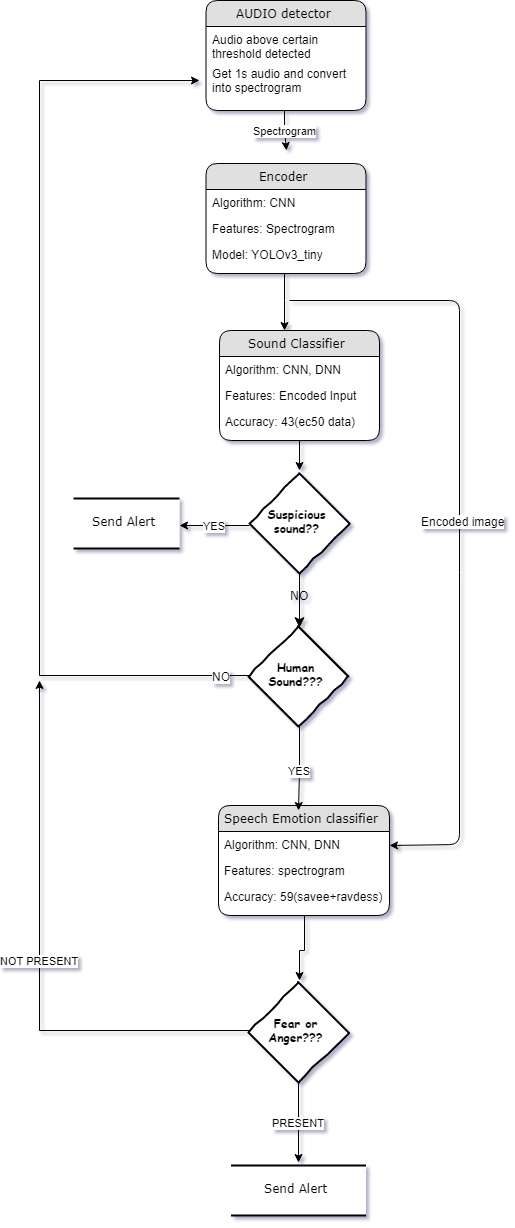

The diagram above was exported from draw.io. Its source (the exported page's mxGraphModel, read from the mxfile embedded in the PNG):
<mxGraphModel dx="6250" dy="2665" grid="1" gridSize="10" guides="1" tooltips="1" connect="1" arrows="1" fold="1" page="1" pageScale="1" pageWidth="1169" pageHeight="827" background="#ffffff" math="0" shadow="1">
  <root>
    <mxCell id="0" />
    <mxCell id="1" parent="0" />
    <mxCell id="21ea969265ad0168-6" value="Sound Classifier" style="swimlane;html=1;fontStyle=0;childLayout=stackLayout;horizontal=1;startSize=26;fillColor=#e0e0e0;horizontalStack=0;resizeParent=1;resizeLast=0;collapsible=1;marginBottom=0;swimlaneFillColor=#ffffff;align=center;rounded=1;shadow=0;comic=0;labelBackgroundColor=none;strokeColor=#000000;strokeWidth=1;fontFamily=Verdana;fontSize=12;fontColor=#000000;" parent="1" vertex="1">
      <mxGeometry x="440" y="640" width="160" height="110" as="geometry" />
    </mxCell>
    <mxCell id="21ea969265ad0168-7" value="Algorithm: CNN, DNN" style="text;html=1;strokeColor=none;fillColor=none;spacingLeft=4;spacingRight=4;whiteSpace=wrap;overflow=hidden;rotatable=0;points=[[0,0.5],[1,0.5]];portConstraint=eastwest;" parent="21ea969265ad0168-6" vertex="1">
      <mxGeometry y="26" width="160" height="26" as="geometry" />
    </mxCell>
    <mxCell id="21ea969265ad0168-8" value="Features: Encoded Input" style="text;html=1;strokeColor=none;fillColor=none;spacingLeft=4;spacingRight=4;whiteSpace=wrap;overflow=hidden;rotatable=0;points=[[0,0.5],[1,0.5]];portConstraint=eastwest;" parent="21ea969265ad0168-6" vertex="1">
      <mxGeometry y="52" width="160" height="26" as="geometry" />
    </mxCell>
    <mxCell id="21ea969265ad0168-9" value="Accuracy: 43(ec50 data)" style="text;html=1;strokeColor=none;fillColor=none;spacingLeft=4;spacingRight=4;whiteSpace=wrap;overflow=hidden;rotatable=0;points=[[0,0.5],[1,0.5]];portConstraint=eastwest;" parent="21ea969265ad0168-6" vertex="1">
      <mxGeometry y="78" width="160" height="26" as="geometry" />
    </mxCell>
    <mxCell id="yh4775jPAO7EZPjaKAtO-38" style="edgeStyle=orthogonalEdgeStyle;rounded=0;orthogonalLoop=1;jettySize=auto;html=1;entryX=0.5;entryY=0;entryDx=0;entryDy=0;" parent="1" source="21ea969265ad0168-14" target="yh4775jPAO7EZPjaKAtO-37" edge="1">
      <mxGeometry relative="1" as="geometry" />
    </mxCell>
    <mxCell id="21ea969265ad0168-14" value="Speech Emotion classifier&lt;br&gt;" style="swimlane;html=1;fontStyle=0;childLayout=stackLayout;horizontal=1;startSize=26;fillColor=#e0e0e0;horizontalStack=0;resizeParent=1;resizeLast=0;collapsible=1;marginBottom=0;swimlaneFillColor=#ffffff;align=center;rounded=1;shadow=0;comic=0;labelBackgroundColor=none;strokeColor=#000000;strokeWidth=1;fontFamily=Verdana;fontSize=12;fontColor=#000000;" parent="1" vertex="1">
      <mxGeometry x="439" y="1115" width="171" height="110" as="geometry" />
    </mxCell>
    <mxCell id="21ea969265ad0168-15" value="Algorithm: CNN, DNN" style="text;html=1;strokeColor=none;fillColor=none;spacingLeft=4;spacingRight=4;whiteSpace=wrap;overflow=hidden;rotatable=0;points=[[0,0.5],[1,0.5]];portConstraint=eastwest;" parent="21ea969265ad0168-14" vertex="1">
      <mxGeometry y="26" width="171" height="26" as="geometry" />
    </mxCell>
    <mxCell id="21ea969265ad0168-16" value="Features: spectrogram" style="text;html=1;strokeColor=none;fillColor=none;spacingLeft=4;spacingRight=4;whiteSpace=wrap;overflow=hidden;rotatable=0;points=[[0,0.5],[1,0.5]];portConstraint=eastwest;" parent="21ea969265ad0168-14" vertex="1">
      <mxGeometry y="52" width="171" height="26" as="geometry" />
    </mxCell>
    <mxCell id="21ea969265ad0168-17" value="Accuracy: 59(savee+ravdess)" style="text;html=1;strokeColor=none;fillColor=none;spacingLeft=4;spacingRight=4;whiteSpace=wrap;overflow=hidden;rotatable=0;points=[[0,0.5],[1,0.5]];portConstraint=eastwest;" parent="21ea969265ad0168-14" vertex="1">
      <mxGeometry y="78" width="171" height="26" as="geometry" />
    </mxCell>
    <mxCell id="21ea969265ad0168-36" value="NO" style="edgeStyle=orthogonalEdgeStyle;html=1;labelBackgroundColor=none;startFill=0;startSize=8;endFill=1;endSize=8;fontFamily=Verdana;fontSize=12;" parent="1" target="yh4775jPAO7EZPjaKAtO-30" edge="1">
      <mxGeometry relative="1" as="geometry">
        <mxPoint x="520" y="871" as="sourcePoint" />
        <mxPoint x="520" y="940" as="targetPoint" />
        <Array as="points">
          <mxPoint x="520" y="880" />
          <mxPoint x="520" y="880" />
        </Array>
      </mxGeometry>
    </mxCell>
    <mxCell id="yh4775jPAO7EZPjaKAtO-22" value="Suspicious sound??" style="rhombus;html=1;align=center;whiteSpace=wrap;comic=1;strokeWidth=2;fontFamily=Comic Sans MS;fontStyle=1;" parent="1" vertex="1">
      <mxGeometry x="470" y="783" width="100" height="100" as="geometry" />
    </mxCell>
    <mxCell id="yh4775jPAO7EZPjaKAtO-24" value="" style="endArrow=classic;html=1;exitX=0.5;exitY=1;exitDx=0;exitDy=0;" parent="1" source="21ea969265ad0168-6" edge="1">
      <mxGeometry width="50" height="50" relative="1" as="geometry">
        <mxPoint x="320" y="1100" as="sourcePoint" />
        <mxPoint x="520" y="780" as="targetPoint" />
      </mxGeometry>
    </mxCell>
    <mxCell id="yh4775jPAO7EZPjaKAtO-27" value="Send Alert" style="html=1;rounded=0;shadow=0;comic=0;labelBackgroundColor=none;strokeColor=#000000;strokeWidth=2;fillColor=#FFFFFF;fontFamily=Verdana;fontSize=12;fontColor=#000000;align=center;shape=mxgraph.ios7ui.horLines;" parent="1" vertex="1">
      <mxGeometry x="294" y="808" width="106" height="50" as="geometry" />
    </mxCell>
    <mxCell id="yh4775jPAO7EZPjaKAtO-28" value="YES" style="endArrow=classic;html=1;exitX=0;exitY=0.5;exitDx=0;exitDy=0;entryX=1.014;entryY=0.522;entryDx=0;entryDy=0;entryPerimeter=0;" parent="1" source="yh4775jPAO7EZPjaKAtO-22" target="yh4775jPAO7EZPjaKAtO-27" edge="1">
      <mxGeometry width="50" height="50" relative="1" as="geometry">
        <mxPoint x="310" y="1459" as="sourcePoint" />
        <mxPoint x="360" y="1409" as="targetPoint" />
      </mxGeometry>
    </mxCell>
    <mxCell id="yh4775jPAO7EZPjaKAtO-32" value="YES&lt;br&gt;" style="edgeStyle=orthogonalEdgeStyle;rounded=0;orthogonalLoop=1;jettySize=auto;html=1;exitX=0.5;exitY=1;exitDx=0;exitDy=0;" parent="1" source="yh4775jPAO7EZPjaKAtO-30" edge="1">
      <mxGeometry relative="1" as="geometry">
        <mxPoint x="519" y="1120" as="targetPoint" />
      </mxGeometry>
    </mxCell>
    <mxCell id="yh4775jPAO7EZPjaKAtO-35" style="edgeStyle=orthogonalEdgeStyle;rounded=0;orthogonalLoop=1;jettySize=auto;html=1;" parent="1" source="yh4775jPAO7EZPjaKAtO-30" edge="1">
      <mxGeometry relative="1" as="geometry">
        <mxPoint x="420" y="390" as="targetPoint" />
        <Array as="points">
          <mxPoint x="260" y="985" />
          <mxPoint x="260" y="390" />
        </Array>
      </mxGeometry>
    </mxCell>
    <mxCell id="yh4775jPAO7EZPjaKAtO-48" value="NO&lt;br&gt;" style="text;html=1;resizable=0;points=[];align=center;verticalAlign=middle;labelBackgroundColor=#ffffff;" parent="yh4775jPAO7EZPjaKAtO-35" vertex="1" connectable="0">
      <mxGeometry x="-0.9381" y="-2" relative="1" as="geometry">
        <mxPoint as="offset" />
      </mxGeometry>
    </mxCell>
    <mxCell id="yh4775jPAO7EZPjaKAtO-30" value="Human Sound???" style="rhombus;html=1;align=center;whiteSpace=wrap;comic=1;strokeWidth=2;fontFamily=Comic Sans MS;fontStyle=1;" parent="1" vertex="1">
      <mxGeometry x="468.8823529411766" y="936" width="100" height="100" as="geometry" />
    </mxCell>
    <mxCell id="yh4775jPAO7EZPjaKAtO-50" value="" style="edgeStyle=orthogonalEdgeStyle;rounded=0;orthogonalLoop=1;jettySize=auto;html=1;" parent="1" edge="1">
      <mxGeometry relative="1" as="geometry">
        <mxPoint x="459" y="1074" as="targetPoint" />
      </mxGeometry>
    </mxCell>
    <mxCell id="yh4775jPAO7EZPjaKAtO-42" value="PRESENT" style="edgeStyle=orthogonalEdgeStyle;rounded=0;orthogonalLoop=1;jettySize=auto;html=1;" parent="1" source="yh4775jPAO7EZPjaKAtO-37" edge="1">
      <mxGeometry relative="1" as="geometry">
        <mxPoint x="519" y="1472" as="targetPoint" />
      </mxGeometry>
    </mxCell>
    <mxCell id="yh4775jPAO7EZPjaKAtO-44" value="NOT PRESENT" style="edgeStyle=orthogonalEdgeStyle;rounded=0;orthogonalLoop=1;jettySize=auto;html=1;exitX=0;exitY=0.5;exitDx=0;exitDy=0;" parent="1" source="yh4775jPAO7EZPjaKAtO-37" edge="1">
      <mxGeometry relative="1" as="geometry">
        <mxPoint x="260" y="990" as="targetPoint" />
      </mxGeometry>
    </mxCell>
    <mxCell id="yh4775jPAO7EZPjaKAtO-37" value="Fear or Anger???" style="rhombus;html=1;align=center;whiteSpace=wrap;comic=1;strokeWidth=2;fontFamily=Comic Sans MS;fontStyle=1;" parent="1" vertex="1">
      <mxGeometry x="469" y="1292" width="100" height="100" as="geometry" />
    </mxCell>
    <mxCell id="yh4775jPAO7EZPjaKAtO-43" value="Send Alert" style="html=1;rounded=0;shadow=0;comic=0;labelBackgroundColor=none;strokeColor=#000000;strokeWidth=2;fillColor=#FFFFFF;fontFamily=Verdana;fontSize=12;fontColor=#000000;align=center;shape=mxgraph.ios7ui.horLines;" parent="1" vertex="1">
      <mxGeometry x="451.5" y="1475" width="135" height="50" as="geometry" />
    </mxCell>
    <mxCell id="kg2z-AqS6hs_KcvLlJTV-7" value="Spectrogram&lt;br&gt;" style="edgeStyle=orthogonalEdgeStyle;rounded=0;orthogonalLoop=1;jettySize=auto;html=1;" edge="1" parent="1" source="kg2z-AqS6hs_KcvLlJTV-1">
      <mxGeometry relative="1" as="geometry">
        <mxPoint x="507" y="460" as="targetPoint" />
      </mxGeometry>
    </mxCell>
    <mxCell id="kg2z-AqS6hs_KcvLlJTV-1" value="AUDIO detector" style="swimlane;html=1;fontStyle=0;childLayout=stackLayout;horizontal=1;startSize=26;fillColor=#e0e0e0;horizontalStack=0;resizeParent=1;resizeLast=0;collapsible=1;marginBottom=0;swimlaneFillColor=#ffffff;align=center;rounded=1;shadow=0;comic=0;labelBackgroundColor=none;strokeColor=#000000;strokeWidth=1;fontFamily=Verdana;fontSize=12;fontColor=#000000;" vertex="1" parent="1">
      <mxGeometry x="426.5" y="310" width="160" height="110" as="geometry" />
    </mxCell>
    <mxCell id="kg2z-AqS6hs_KcvLlJTV-3" value="Audio above certain threshold detected" style="text;html=1;strokeColor=none;fillColor=none;spacingLeft=4;spacingRight=4;whiteSpace=wrap;overflow=hidden;rotatable=0;points=[[0,0.5],[1,0.5]];portConstraint=eastwest;" vertex="1" parent="kg2z-AqS6hs_KcvLlJTV-1">
      <mxGeometry y="26" width="160" height="34" as="geometry" />
    </mxCell>
    <mxCell id="kg2z-AqS6hs_KcvLlJTV-17" value="Get 1s audio and convert into spectrogram&lt;br&gt;&lt;br&gt;" style="text;html=1;strokeColor=none;fillColor=none;spacingLeft=4;spacingRight=4;whiteSpace=wrap;overflow=hidden;rotatable=0;points=[[0,0.5],[1,0.5]];portConstraint=eastwest;" vertex="1" parent="kg2z-AqS6hs_KcvLlJTV-1">
      <mxGeometry y="60" width="160" height="34" as="geometry" />
    </mxCell>
    <mxCell id="kg2z-AqS6hs_KcvLlJTV-12" value="" style="edgeStyle=orthogonalEdgeStyle;rounded=0;orthogonalLoop=1;jettySize=auto;html=1;" edge="1" parent="1" source="kg2z-AqS6hs_KcvLlJTV-8">
      <mxGeometry relative="1" as="geometry">
        <mxPoint x="504" y="640" as="targetPoint" />
        <Array as="points">
          <mxPoint x="507" y="611" />
          <mxPoint x="504" y="611" />
        </Array>
      </mxGeometry>
    </mxCell>
    <mxCell id="kg2z-AqS6hs_KcvLlJTV-8" value="Encoder" style="swimlane;html=1;fontStyle=0;childLayout=stackLayout;horizontal=1;startSize=26;fillColor=#e0e0e0;horizontalStack=0;resizeParent=1;resizeLast=0;collapsible=1;marginBottom=0;swimlaneFillColor=#ffffff;align=center;rounded=1;shadow=0;comic=0;labelBackgroundColor=none;strokeColor=#000000;strokeWidth=1;fontFamily=Verdana;fontSize=12;fontColor=#000000;" vertex="1" parent="1">
      <mxGeometry x="426.5" y="473" width="160" height="110" as="geometry" />
    </mxCell>
    <mxCell id="kg2z-AqS6hs_KcvLlJTV-9" value="Algorithm: CNN" style="text;html=1;strokeColor=none;fillColor=none;spacingLeft=4;spacingRight=4;whiteSpace=wrap;overflow=hidden;rotatable=0;points=[[0,0.5],[1,0.5]];portConstraint=eastwest;" vertex="1" parent="kg2z-AqS6hs_KcvLlJTV-8">
      <mxGeometry y="26" width="160" height="26" as="geometry" />
    </mxCell>
    <mxCell id="kg2z-AqS6hs_KcvLlJTV-10" value="Features: Spectrogram" style="text;html=1;strokeColor=none;fillColor=none;spacingLeft=4;spacingRight=4;whiteSpace=wrap;overflow=hidden;rotatable=0;points=[[0,0.5],[1,0.5]];portConstraint=eastwest;" vertex="1" parent="kg2z-AqS6hs_KcvLlJTV-8">
      <mxGeometry y="52" width="160" height="26" as="geometry" />
    </mxCell>
    <mxCell id="kg2z-AqS6hs_KcvLlJTV-11" value="Model: YOLOv3_tiny" style="text;html=1;strokeColor=none;fillColor=none;spacingLeft=4;spacingRight=4;whiteSpace=wrap;overflow=hidden;rotatable=0;points=[[0,0.5],[1,0.5]];portConstraint=eastwest;" vertex="1" parent="kg2z-AqS6hs_KcvLlJTV-8">
      <mxGeometry y="78" width="160" height="26" as="geometry" />
    </mxCell>
    <mxCell id="kg2z-AqS6hs_KcvLlJTV-14" value="" style="endArrow=classic;html=1;entryX=1;entryY=0.5;entryDx=0;entryDy=0;" edge="1" parent="1" target="21ea969265ad0168-15">
      <mxGeometry width="50" height="50" relative="1" as="geometry">
        <mxPoint x="510" y="610" as="sourcePoint" />
        <mxPoint x="670" y="1310" as="targetPoint" />
        <Array as="points">
          <mxPoint x="680" y="610" />
          <mxPoint x="680" y="1154" />
        </Array>
      </mxGeometry>
    </mxCell>
    <mxCell id="kg2z-AqS6hs_KcvLlJTV-16" value="Encoded image" style="text;html=1;resizable=0;points=[];align=center;verticalAlign=middle;labelBackgroundColor=#ffffff;" vertex="1" connectable="0" parent="kg2z-AqS6hs_KcvLlJTV-14">
      <mxGeometry x="-0.0047" y="1" relative="1" as="geometry">
        <mxPoint y="-1" as="offset" />
      </mxGeometry>
    </mxCell>
  </root>
</mxGraphModel>